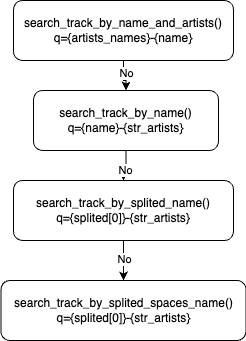

The diagram above was exported from draw.io. Its source (the exported page's mxGraphModel, read from the mxfile embedded in the PNG):
<mxGraphModel dx="1434" dy="854" grid="1" gridSize="10" guides="1" tooltips="1" connect="1" arrows="1" fold="1" page="1" pageScale="1" pageWidth="827" pageHeight="1169" math="0" shadow="0">
  <root>
    <mxCell id="WIyWlLk6GJQsqaUBKTNV-0" />
    <mxCell id="WIyWlLk6GJQsqaUBKTNV-1" parent="WIyWlLk6GJQsqaUBKTNV-0" />
    <mxCell id="OIeyRRwhkF6gDhfsYbFd-2" value="" style="edgeStyle=orthogonalEdgeStyle;rounded=0;orthogonalLoop=1;jettySize=auto;html=1;" edge="1" parent="WIyWlLk6GJQsqaUBKTNV-1" source="OIeyRRwhkF6gDhfsYbFd-0" target="OIeyRRwhkF6gDhfsYbFd-1">
      <mxGeometry relative="1" as="geometry" />
    </mxCell>
    <mxCell id="OIeyRRwhkF6gDhfsYbFd-13" value="No" style="edgeLabel;html=1;align=center;verticalAlign=middle;resizable=0;points=[];" vertex="1" connectable="0" parent="OIeyRRwhkF6gDhfsYbFd-2">
      <mxGeometry x="0.4" y="3" relative="1" as="geometry">
        <mxPoint x="-3" y="-8" as="offset" />
      </mxGeometry>
    </mxCell>
    <mxCell id="OIeyRRwhkF6gDhfsYbFd-0" value="search_track_by_name_and_artists()&lt;br&gt;q={artists_names}-{name}" style="rounded=1;whiteSpace=wrap;html=1;fontSize=12;glass=0;strokeWidth=1;shadow=0;" vertex="1" parent="WIyWlLk6GJQsqaUBKTNV-1">
      <mxGeometry x="320" y="510" width="220" height="60" as="geometry" />
    </mxCell>
    <mxCell id="OIeyRRwhkF6gDhfsYbFd-4" value="" style="edgeStyle=orthogonalEdgeStyle;rounded=0;orthogonalLoop=1;jettySize=auto;html=1;" edge="1" parent="WIyWlLk6GJQsqaUBKTNV-1" source="OIeyRRwhkF6gDhfsYbFd-1" target="OIeyRRwhkF6gDhfsYbFd-3">
      <mxGeometry relative="1" as="geometry" />
    </mxCell>
    <mxCell id="OIeyRRwhkF6gDhfsYbFd-14" value="No" style="edgeLabel;html=1;align=center;verticalAlign=middle;resizable=0;points=[];" vertex="1" connectable="0" parent="OIeyRRwhkF6gDhfsYbFd-4">
      <mxGeometry x="0.28" y="-1" relative="1" as="geometry">
        <mxPoint as="offset" />
      </mxGeometry>
    </mxCell>
    <mxCell id="OIeyRRwhkF6gDhfsYbFd-1" value="search_track_by_name()&lt;br&gt;q={name}-{str_artists}" style="whiteSpace=wrap;html=1;rounded=1;glass=0;strokeWidth=1;shadow=0;" vertex="1" parent="WIyWlLk6GJQsqaUBKTNV-1">
      <mxGeometry x="340" y="600" width="185" height="60" as="geometry" />
    </mxCell>
    <mxCell id="OIeyRRwhkF6gDhfsYbFd-6" value="" style="edgeStyle=orthogonalEdgeStyle;rounded=0;orthogonalLoop=1;jettySize=auto;html=1;" edge="1" parent="WIyWlLk6GJQsqaUBKTNV-1" source="OIeyRRwhkF6gDhfsYbFd-3" target="OIeyRRwhkF6gDhfsYbFd-5">
      <mxGeometry relative="1" as="geometry" />
    </mxCell>
    <mxCell id="OIeyRRwhkF6gDhfsYbFd-15" value="No" style="edgeLabel;html=1;align=center;verticalAlign=middle;resizable=0;points=[];" vertex="1" connectable="0" parent="OIeyRRwhkF6gDhfsYbFd-6">
      <mxGeometry x="-0.1" relative="1" as="geometry">
        <mxPoint as="offset" />
      </mxGeometry>
    </mxCell>
    <mxCell id="OIeyRRwhkF6gDhfsYbFd-3" value="search_track_by_splited_name()&lt;br&gt;q={splited[0]}-{str_artists}" style="whiteSpace=wrap;html=1;rounded=1;glass=0;strokeWidth=1;shadow=0;" vertex="1" parent="WIyWlLk6GJQsqaUBKTNV-1">
      <mxGeometry x="320" y="690" width="220" height="60" as="geometry" />
    </mxCell>
    <mxCell id="OIeyRRwhkF6gDhfsYbFd-5" value="search_track_by_splited_spaces_name()&lt;br&gt;q={splited[0]}-{str_artists}" style="whiteSpace=wrap;html=1;rounded=1;glass=0;strokeWidth=1;shadow=0;" vertex="1" parent="WIyWlLk6GJQsqaUBKTNV-1">
      <mxGeometry x="307.5" y="790" width="245" height="60" as="geometry" />
    </mxCell>
  </root>
</mxGraphModel>